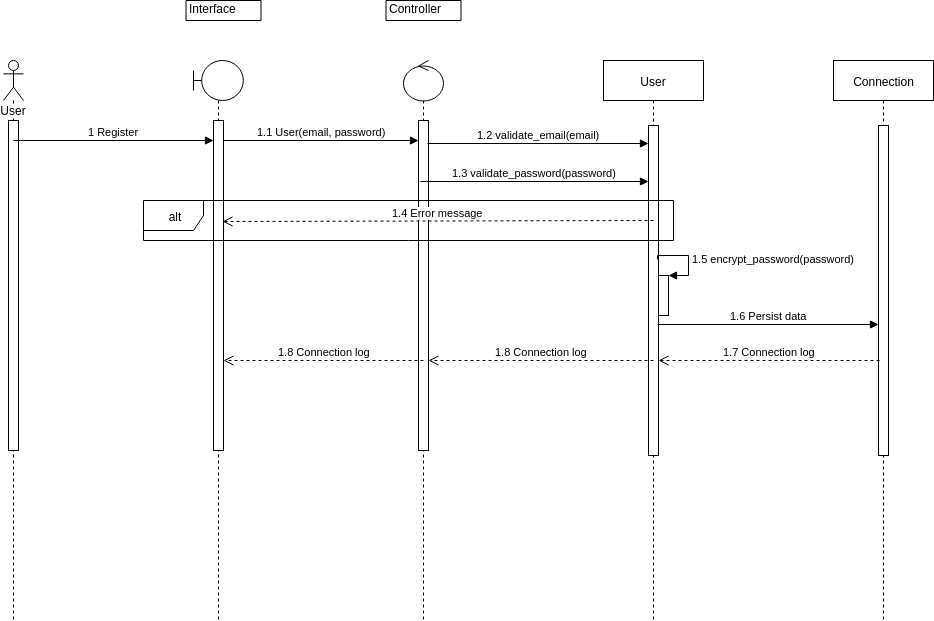

The diagram above was exported from draw.io. Its source (the exported page's mxGraphModel, read from the mxfile embedded in the PNG):
<mxGraphModel dx="1140" dy="559" grid="1" gridSize="10" guides="1" tooltips="1" connect="1" arrows="1" fold="1" page="1" pageScale="1" pageWidth="1100" pageHeight="850" background="#ffffff" math="0" shadow="0">
  <root>
    <mxCell id="0" />
    <mxCell id="1" parent="0" />
    <mxCell id="AW4ztYGH-L6PtBwVTIuz-10" value="User" style="shape=umlLifeline;participant=umlActor;perimeter=lifelinePerimeter;whiteSpace=wrap;html=1;container=1;collapsible=0;recursiveResize=0;verticalAlign=top;spacingTop=36;labelBackgroundColor=#ffffff;outlineConnect=0;" vertex="1" parent="1">
      <mxGeometry x="110" y="720" width="20" height="560" as="geometry" />
    </mxCell>
    <mxCell id="AW4ztYGH-L6PtBwVTIuz-14" value="" style="html=1;points=[];perimeter=orthogonalPerimeter;" vertex="1" parent="AW4ztYGH-L6PtBwVTIuz-10">
      <mxGeometry x="5" y="60" width="10" height="330" as="geometry" />
    </mxCell>
    <mxCell id="AW4ztYGH-L6PtBwVTIuz-18" value="1 Register" style="html=1;verticalAlign=bottom;endArrow=block;" edge="1" parent="AW4ztYGH-L6PtBwVTIuz-10" target="AW4ztYGH-L6PtBwVTIuz-15">
      <mxGeometry width="80" relative="1" as="geometry">
        <mxPoint x="10" y="80" as="sourcePoint" />
        <mxPoint x="90" y="80" as="targetPoint" />
      </mxGeometry>
    </mxCell>
    <mxCell id="AW4ztYGH-L6PtBwVTIuz-11" value="" style="shape=umlLifeline;participant=umlBoundary;perimeter=lifelinePerimeter;whiteSpace=wrap;html=1;container=1;collapsible=0;recursiveResize=0;verticalAlign=top;spacingTop=36;labelBackgroundColor=#ffffff;outlineConnect=0;" vertex="1" parent="1">
      <mxGeometry x="300" y="720" width="50" height="560" as="geometry" />
    </mxCell>
    <mxCell id="AW4ztYGH-L6PtBwVTIuz-15" value="" style="html=1;points=[];perimeter=orthogonalPerimeter;" vertex="1" parent="AW4ztYGH-L6PtBwVTIuz-11">
      <mxGeometry x="20" y="60" width="10" height="330" as="geometry" />
    </mxCell>
    <mxCell id="AW4ztYGH-L6PtBwVTIuz-23" value="1.1 User(email, password)" style="html=1;verticalAlign=bottom;endArrow=block;" edge="1" parent="AW4ztYGH-L6PtBwVTIuz-11" target="AW4ztYGH-L6PtBwVTIuz-16">
      <mxGeometry width="80" relative="1" as="geometry">
        <mxPoint x="30" y="80" as="sourcePoint" />
        <mxPoint x="110" y="80" as="targetPoint" />
      </mxGeometry>
    </mxCell>
    <mxCell id="AW4ztYGH-L6PtBwVTIuz-12" value="" style="shape=umlLifeline;participant=umlControl;perimeter=lifelinePerimeter;whiteSpace=wrap;html=1;container=1;collapsible=0;recursiveResize=0;verticalAlign=top;spacingTop=36;labelBackgroundColor=#ffffff;outlineConnect=0;" vertex="1" parent="1">
      <mxGeometry x="510" y="720" width="40" height="560" as="geometry" />
    </mxCell>
    <mxCell id="AW4ztYGH-L6PtBwVTIuz-16" value="" style="html=1;points=[];perimeter=orthogonalPerimeter;" vertex="1" parent="AW4ztYGH-L6PtBwVTIuz-12">
      <mxGeometry x="15" y="60" width="10" height="330" as="geometry" />
    </mxCell>
    <mxCell id="AW4ztYGH-L6PtBwVTIuz-13" value="User" style="shape=umlLifeline;perimeter=lifelinePerimeter;whiteSpace=wrap;html=1;container=1;collapsible=0;recursiveResize=0;outlineConnect=0;" vertex="1" parent="1">
      <mxGeometry x="710" y="720" width="100" height="560" as="geometry" />
    </mxCell>
    <mxCell id="AW4ztYGH-L6PtBwVTIuz-17" value="" style="html=1;points=[];perimeter=orthogonalPerimeter;" vertex="1" parent="AW4ztYGH-L6PtBwVTIuz-13">
      <mxGeometry x="45" y="65" width="10" height="330" as="geometry" />
    </mxCell>
    <mxCell id="AW4ztYGH-L6PtBwVTIuz-31" value="" style="html=1;points=[];perimeter=orthogonalPerimeter;" vertex="1" parent="AW4ztYGH-L6PtBwVTIuz-13">
      <mxGeometry x="55" y="215" width="10" height="40" as="geometry" />
    </mxCell>
    <mxCell id="AW4ztYGH-L6PtBwVTIuz-32" value="&lt;span&gt;1.5 encrypt_password(password)&lt;/span&gt;" style="edgeStyle=orthogonalEdgeStyle;html=1;align=left;spacingLeft=2;endArrow=block;rounded=0;entryX=1;entryY=0;exitX=0.926;exitY=0.405;exitDx=0;exitDy=0;exitPerimeter=0;" edge="1" target="AW4ztYGH-L6PtBwVTIuz-31" parent="AW4ztYGH-L6PtBwVTIuz-13" source="AW4ztYGH-L6PtBwVTIuz-17">
      <mxGeometry relative="1" as="geometry">
        <mxPoint x="60" y="195" as="sourcePoint" />
        <Array as="points">
          <mxPoint x="54" y="195" />
          <mxPoint x="85" y="195" />
          <mxPoint x="85" y="215" />
        </Array>
      </mxGeometry>
    </mxCell>
    <mxCell id="AW4ztYGH-L6PtBwVTIuz-19" value="Interface" style="shape=note;whiteSpace=wrap;html=1;size=0;verticalAlign=top;align=left;spacingTop=-6;" vertex="1" parent="1">
      <mxGeometry x="292.5" y="660" width="75" height="20" as="geometry" />
    </mxCell>
    <mxCell id="AW4ztYGH-L6PtBwVTIuz-20" value="Controller" style="shape=note;whiteSpace=wrap;html=1;size=0;verticalAlign=top;align=left;spacingTop=-6;" vertex="1" parent="1">
      <mxGeometry x="492.5" y="660" width="75" height="20" as="geometry" />
    </mxCell>
    <mxCell id="AW4ztYGH-L6PtBwVTIuz-21" value="Connection" style="shape=umlLifeline;perimeter=lifelinePerimeter;whiteSpace=wrap;html=1;container=1;collapsible=0;recursiveResize=0;outlineConnect=0;" vertex="1" parent="1">
      <mxGeometry x="940" y="720" width="100" height="560" as="geometry" />
    </mxCell>
    <mxCell id="AW4ztYGH-L6PtBwVTIuz-22" value="" style="html=1;points=[];perimeter=orthogonalPerimeter;" vertex="1" parent="AW4ztYGH-L6PtBwVTIuz-21">
      <mxGeometry x="45" y="65" width="10" height="330" as="geometry" />
    </mxCell>
    <mxCell id="AW4ztYGH-L6PtBwVTIuz-26" value="1.2 validate_email(email)" style="html=1;verticalAlign=bottom;endArrow=block;" edge="1" parent="1" target="AW4ztYGH-L6PtBwVTIuz-17">
      <mxGeometry width="80" relative="1" as="geometry">
        <mxPoint x="534" y="803" as="sourcePoint" />
        <mxPoint x="620" y="800" as="targetPoint" />
      </mxGeometry>
    </mxCell>
    <mxCell id="AW4ztYGH-L6PtBwVTIuz-27" value="1.3 validate_password(password)" style="html=1;verticalAlign=bottom;endArrow=block;exitX=0.176;exitY=0.186;exitDx=0;exitDy=0;exitPerimeter=0;" edge="1" parent="1" source="AW4ztYGH-L6PtBwVTIuz-16" target="AW4ztYGH-L6PtBwVTIuz-17">
      <mxGeometry width="80" relative="1" as="geometry">
        <mxPoint x="540" y="840" as="sourcePoint" />
        <mxPoint x="620" y="840" as="targetPoint" />
      </mxGeometry>
    </mxCell>
    <mxCell id="AW4ztYGH-L6PtBwVTIuz-28" value="alt" style="shape=umlFrame;whiteSpace=wrap;html=1;" vertex="1" parent="1">
      <mxGeometry x="250" y="860" width="530" height="40" as="geometry" />
    </mxCell>
    <mxCell id="AW4ztYGH-L6PtBwVTIuz-29" value="1.4 Error message" style="html=1;verticalAlign=bottom;endArrow=open;dashed=1;endSize=8;entryX=0.926;entryY=0.307;entryDx=0;entryDy=0;entryPerimeter=0;" edge="1" parent="1" target="AW4ztYGH-L6PtBwVTIuz-15">
      <mxGeometry relative="1" as="geometry">
        <mxPoint x="760" y="880" as="sourcePoint" />
        <mxPoint x="680" y="880" as="targetPoint" />
      </mxGeometry>
    </mxCell>
    <mxCell id="AW4ztYGH-L6PtBwVTIuz-34" value="1.7 Connection log" style="html=1;verticalAlign=bottom;endArrow=open;dashed=1;endSize=8;" edge="1" parent="1" target="AW4ztYGH-L6PtBwVTIuz-17">
      <mxGeometry relative="1" as="geometry">
        <mxPoint x="986" y="1020" as="sourcePoint" />
        <mxPoint x="910" y="970" as="targetPoint" />
        <Array as="points">
          <mxPoint x="910" y="1020" />
        </Array>
      </mxGeometry>
    </mxCell>
    <mxCell id="AW4ztYGH-L6PtBwVTIuz-33" value="1.6 Persist data" style="html=1;verticalAlign=bottom;endArrow=block;exitX=0.926;exitY=0.602;exitDx=0;exitDy=0;exitPerimeter=0;" edge="1" parent="1" source="AW4ztYGH-L6PtBwVTIuz-17" target="AW4ztYGH-L6PtBwVTIuz-22">
      <mxGeometry width="80" relative="1" as="geometry">
        <mxPoint x="770" y="960" as="sourcePoint" />
        <mxPoint x="850" y="960" as="targetPoint" />
      </mxGeometry>
    </mxCell>
    <mxCell id="AW4ztYGH-L6PtBwVTIuz-36" value="1.8 Connection log" style="html=1;verticalAlign=bottom;endArrow=open;dashed=1;endSize=8;" edge="1" parent="1" target="AW4ztYGH-L6PtBwVTIuz-16">
      <mxGeometry relative="1" as="geometry">
        <mxPoint x="760" y="1020" as="sourcePoint" />
        <mxPoint x="680" y="1020" as="targetPoint" />
      </mxGeometry>
    </mxCell>
    <mxCell id="AW4ztYGH-L6PtBwVTIuz-37" value="1.8 Connection log" style="html=1;verticalAlign=bottom;endArrow=open;dashed=1;endSize=8;" edge="1" parent="1" target="AW4ztYGH-L6PtBwVTIuz-15">
      <mxGeometry relative="1" as="geometry">
        <mxPoint x="530" y="1020" as="sourcePoint" />
        <mxPoint x="450" y="1020" as="targetPoint" />
      </mxGeometry>
    </mxCell>
  </root>
</mxGraphModel>